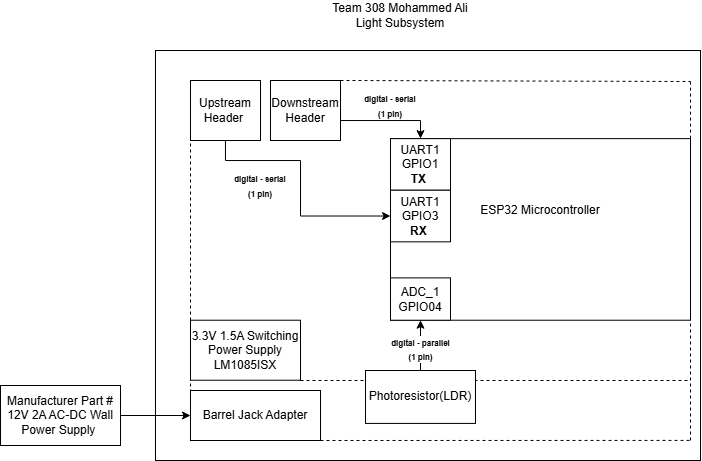

The diagram above was exported from draw.io. Its source (the exported page's mxGraphModel, read from the mxfile embedded in the PNG):
<mxGraphModel dx="1240" dy="-417" grid="1" gridSize="10" guides="1" tooltips="1" connect="1" arrows="1" fold="1" page="1" pageScale="1" pageWidth="850" pageHeight="1100" math="0" shadow="0">
  <root>
    <mxCell id="0" />
    <mxCell id="1" parent="0" />
    <mxCell id="hkJRpcDfATWIlDoupDmw-104" parent="1" style="text;html=1;whiteSpace=wrap;strokeColor=none;fillColor=none;align=center;verticalAlign=middle;rounded=0;" value="Team 308&amp;nbsp;&lt;span style=&quot;background-color: transparent; color: light-dark(rgb(0, 0, 0), rgb(255, 255, 255));&quot;&gt;Mohammed Ali&lt;/span&gt;&lt;div&gt;&lt;span style=&quot;background-color: transparent; color: light-dark(rgb(0, 0, 0), rgb(255, 255, 255));&quot;&gt;Light Subsystem&lt;/span&gt;&lt;/div&gt;" vertex="1">
      <mxGeometry height="30" width="180" x="429.9999999999999" y="1120" as="geometry" />
    </mxCell>
    <mxCell id="hkJRpcDfATWIlDoupDmw-105" parent="1" style="rounded=0;whiteSpace=wrap;html=1;" value="" vertex="1">
      <mxGeometry height="410" width="545" x="275" y="1170" as="geometry" />
    </mxCell>
    <mxCell id="hkJRpcDfATWIlDoupDmw-106" parent="1" style="rounded=0;whiteSpace=wrap;html=1;verticalAlign=top;" value="&lt;div&gt;&lt;br&gt;&lt;/div&gt;&lt;div&gt;&lt;br&gt;&lt;/div&gt;&lt;div&gt;&lt;br&gt;&lt;/div&gt;&lt;div&gt;&lt;br&gt;&lt;/div&gt;&lt;div&gt;ESP32 Microcontroller&lt;/div&gt;" vertex="1">
      <mxGeometry height="181.59" width="300" x="510" y="1258.13" as="geometry" />
    </mxCell>
    <mxCell id="hkJRpcDfATWIlDoupDmw-107" parent="1" style="rounded=0;whiteSpace=wrap;html=1;" value="ADC_1&lt;br&gt;GPIO04" vertex="1">
      <mxGeometry height="42.33366434955313" width="60" x="510" y="1397.3900000000003" as="geometry" />
    </mxCell>
    <mxCell id="hkJRpcDfATWIlDoupDmw-155" edge="1" parent="1" source="hkJRpcDfATWIlDoupDmw-109" style="edgeStyle=orthogonalEdgeStyle;rounded=0;orthogonalLoop=1;jettySize=auto;html=1;entryX=0.5;entryY=1;entryDx=0;entryDy=0;" target="hkJRpcDfATWIlDoupDmw-107">
      <mxGeometry relative="1" as="geometry">
        <Array as="points">
          <mxPoint x="540" y="1470" />
          <mxPoint x="540" y="1470" />
        </Array>
      </mxGeometry>
    </mxCell>
    <mxCell id="hkJRpcDfATWIlDoupDmw-159" connectable="0" parent="hkJRpcDfATWIlDoupDmw-155" style="edgeLabel;html=1;align=center;verticalAlign=middle;resizable=0;points=[];" value="&lt;font style=&quot;font-size: 8px;&quot;&gt;&lt;b&gt;digital - parallel&lt;br&gt;(1 pin)&lt;/b&gt;&lt;br&gt;&lt;/font&gt;" vertex="1">
      <mxGeometry relative="1" x="-0.1369" as="geometry">
        <mxPoint as="offset" />
      </mxGeometry>
    </mxCell>
    <mxCell id="hkJRpcDfATWIlDoupDmw-110" parent="1" style="rounded=0;whiteSpace=wrap;html=1;" value="UART1&lt;br&gt;GPIO1&lt;br&gt;&lt;b&gt;TX&amp;nbsp;&lt;/b&gt;" vertex="1">
      <mxGeometry height="51.6" width="60" x="510" y="1258.1299999999999" as="geometry" />
    </mxCell>
    <mxCell id="hkJRpcDfATWIlDoupDmw-111" parent="1" style="rounded=0;whiteSpace=wrap;html=1;" value="UART1&lt;br&gt;GPIO3&lt;br&gt;&lt;b&gt;RX&amp;nbsp;&lt;/b&gt;" vertex="1">
      <mxGeometry height="51.6" width="60" x="510" y="1309.73" as="geometry" />
    </mxCell>
    <mxCell id="hkJRpcDfATWIlDoupDmw-137" edge="1" parent="1" source="hkJRpcDfATWIlDoupDmw-135" style="edgeStyle=orthogonalEdgeStyle;rounded=0;orthogonalLoop=1;jettySize=auto;html=1;entryX=0;entryY=0.5;entryDx=0;entryDy=0;" target="hkJRpcDfATWIlDoupDmw-136">
      <mxGeometry relative="1" as="geometry" />
    </mxCell>
    <mxCell id="hkJRpcDfATWIlDoupDmw-135" parent="1" style="rounded=0;whiteSpace=wrap;html=1;" value="Manufacturer Part #&lt;br/&gt;12V 2A AC-DC Wall&lt;br/&gt;Power Supply&amp;nbsp;" vertex="1">
      <mxGeometry height="60" width="120" x="120" y="1505" as="geometry" />
    </mxCell>
    <mxCell id="hkJRpcDfATWIlDoupDmw-136" parent="1" style="rounded=0;whiteSpace=wrap;html=1;" value="Barrel Jack Adapter" vertex="1">
      <mxGeometry height="50" width="130" x="310" y="1510" as="geometry" />
    </mxCell>
    <mxCell id="hkJRpcDfATWIlDoupDmw-138" parent="1" style="rounded=0;whiteSpace=wrap;html=1;" value="3.3V 1.5A Switching&lt;br&gt;Power Supply&lt;div&gt;LM1085ISX&lt;/div&gt;" vertex="1">
      <mxGeometry height="60" width="110" x="310" y="1439.72" as="geometry" />
    </mxCell>
    <mxCell id="hkJRpcDfATWIlDoupDmw-149" edge="1" parent="1" source="hkJRpcDfATWIlDoupDmw-139" style="edgeStyle=orthogonalEdgeStyle;rounded=0;orthogonalLoop=1;jettySize=auto;html=1;entryX=0;entryY=0.5;entryDx=0;entryDy=0;" target="hkJRpcDfATWIlDoupDmw-111">
      <mxGeometry relative="1" as="geometry">
        <Array as="points">
          <mxPoint x="345" y="1280" />
          <mxPoint x="420" y="1280" />
          <mxPoint x="420" y="1336" />
        </Array>
      </mxGeometry>
    </mxCell>
    <mxCell id="hkJRpcDfATWIlDoupDmw-139" parent="1" style="rounded=0;whiteSpace=wrap;html=1;" value="Upstream&lt;br/&gt;Header&amp;nbsp;" vertex="1">
      <mxGeometry height="60" width="70" x="310" y="1200" as="geometry" />
    </mxCell>
    <mxCell id="hkJRpcDfATWIlDoupDmw-151" edge="1" parent="1" style="edgeStyle=orthogonalEdgeStyle;rounded=0;orthogonalLoop=1;jettySize=auto;html=1;entryX=0.5;entryY=0;entryDx=0;entryDy=0;" target="hkJRpcDfATWIlDoupDmw-110">
      <mxGeometry relative="1" as="geometry">
        <Array as="points">
          <mxPoint x="460" y="1240" />
          <mxPoint x="540" y="1240" />
        </Array>
        <mxPoint x="460" y="1238" as="sourcePoint" />
      </mxGeometry>
    </mxCell>
    <mxCell id="hkJRpcDfATWIlDoupDmw-140" parent="1" style="rounded=0;whiteSpace=wrap;html=1;" value="Downstream&lt;br/&gt;Header" vertex="1">
      <mxGeometry height="60" width="70" x="390" y="1200" as="geometry" />
    </mxCell>
    <mxCell id="hkJRpcDfATWIlDoupDmw-143" parent="1" style="text;html=1;whiteSpace=wrap;strokeColor=none;fillColor=none;align=center;verticalAlign=middle;rounded=0;" value="&lt;font style=&quot;font-size: 8px;&quot;&gt;&lt;b&gt;digital - serial&lt;br&gt;(1 pin)&lt;/b&gt;&lt;br&gt;&lt;/font&gt;" vertex="1">
      <mxGeometry height="30" width="60" x="480" y="1210" as="geometry" />
    </mxCell>
    <mxCell id="hkJRpcDfATWIlDoupDmw-148" parent="1" style="text;html=1;whiteSpace=wrap;strokeColor=none;fillColor=none;align=center;verticalAlign=middle;rounded=0;" value="&lt;b style=&quot;font-size: 8px;&quot;&gt;digital - serial&lt;br&gt;(1 pin)&lt;/b&gt;" vertex="1">
      <mxGeometry height="30" width="60" x="350" y="1290" as="geometry" />
    </mxCell>
    <mxCell id="hkJRpcDfATWIlDoupDmw-152" edge="1" parent="1" source="hkJRpcDfATWIlDoupDmw-136" style="endArrow=none;dashed=1;html=1;rounded=0;exitX=0;exitY=1;exitDx=0;exitDy=0;" value="">
      <mxGeometry height="50" relative="1" width="50" as="geometry">
        <mxPoint x="260" y="1310" as="sourcePoint" />
        <mxPoint x="310" y="1260" as="targetPoint" />
      </mxGeometry>
    </mxCell>
    <mxCell id="hkJRpcDfATWIlDoupDmw-153" edge="1" parent="1" style="endArrow=none;dashed=1;html=1;rounded=0;" value="">
      <mxGeometry height="50" relative="1" width="50" as="geometry">
        <mxPoint x="460" y="1200" as="sourcePoint" />
        <mxPoint x="810" y="1201" as="targetPoint" />
      </mxGeometry>
    </mxCell>
    <mxCell id="hkJRpcDfATWIlDoupDmw-154" edge="1" parent="1" source="hkJRpcDfATWIlDoupDmw-106" style="endArrow=none;dashed=1;html=1;rounded=0;exitX=1;exitY=0;exitDx=0;exitDy=0;" value="">
      <mxGeometry height="50" relative="1" width="50" as="geometry">
        <mxPoint x="760" y="1250" as="sourcePoint" />
        <mxPoint x="810" y="1200" as="targetPoint" />
      </mxGeometry>
    </mxCell>
    <mxCell id="hkJRpcDfATWIlDoupDmw-156" edge="1" parent="1" style="endArrow=none;dashed=1;html=1;rounded=0;" value="">
      <mxGeometry height="50" relative="1" width="50" as="geometry">
        <mxPoint x="420" y="1500" as="sourcePoint" />
        <mxPoint x="810" y="1500" as="targetPoint" />
      </mxGeometry>
    </mxCell>
    <mxCell id="hkJRpcDfATWIlDoupDmw-109" parent="1" style="rounded=0;whiteSpace=wrap;html=1;" value="&lt;div&gt;Photoresistor(LDR)&lt;/div&gt;" vertex="1">
      <mxGeometry height="52.91708043694141" width="110" x="485" y="1490.0000000000002" as="geometry" />
    </mxCell>
    <mxCell id="hkJRpcDfATWIlDoupDmw-157" edge="1" parent="1" style="endArrow=none;dashed=1;html=1;rounded=0;entryX=0.982;entryY=0.951;entryDx=0;entryDy=0;entryPerimeter=0;" target="hkJRpcDfATWIlDoupDmw-105" value="">
      <mxGeometry height="50" relative="1" width="50" as="geometry">
        <mxPoint x="440" y="1560" as="sourcePoint" />
        <mxPoint x="490" y="1510" as="targetPoint" />
      </mxGeometry>
    </mxCell>
    <mxCell id="hkJRpcDfATWIlDoupDmw-158" edge="1" parent="1" style="endArrow=none;dashed=1;html=1;rounded=0;" value="">
      <mxGeometry height="50" relative="1" width="50" as="geometry">
        <mxPoint x="810" y="1560" as="sourcePoint" />
        <mxPoint x="810" y="1500" as="targetPoint" />
      </mxGeometry>
    </mxCell>
    <mxCell id="hkJRpcDfATWIlDoupDmw-160" edge="1" parent="1" style="endArrow=none;dashed=1;html=1;rounded=0;entryX=1;entryY=1;entryDx=0;entryDy=0;" target="hkJRpcDfATWIlDoupDmw-106" value="">
      <mxGeometry height="50" relative="1" width="50" as="geometry">
        <mxPoint x="810" y="1500" as="sourcePoint" />
        <mxPoint x="860" y="1450" as="targetPoint" />
      </mxGeometry>
    </mxCell>
  </root>
</mxGraphModel>